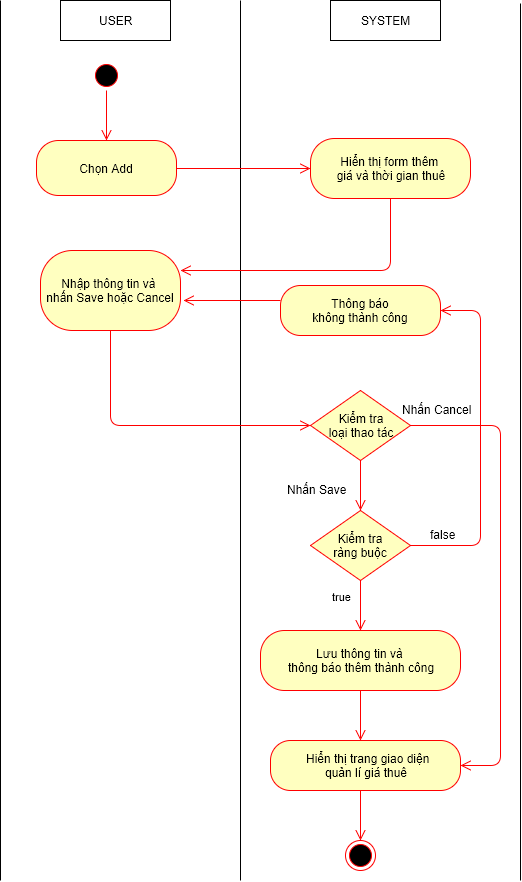

The diagram above was exported from draw.io. Its source (the exported page's mxGraphModel, read from the mxfile embedded in the PNG):
<mxGraphModel dx="1112" dy="546" grid="1" gridSize="10" guides="1" tooltips="1" connect="1" arrows="1" fold="1" page="1" pageScale="1" pageWidth="826" pageHeight="1169" background="#ffffff" math="0" shadow="0">
  <root>
    <mxCell id="0" />
    <mxCell id="1" parent="0" />
    <mxCell id="509f2e2d5f3fb2f4-6" value="USER" style="html=1;" parent="1" vertex="1">
      <mxGeometry x="100" y="40" width="110" height="40" as="geometry" />
    </mxCell>
    <mxCell id="509f2e2d5f3fb2f4-8" value="SYSTEM" style="html=1;" parent="1" vertex="1">
      <mxGeometry x="370" y="40" width="110" height="40" as="geometry" />
    </mxCell>
    <mxCell id="509f2e2d5f3fb2f4-12" value="" style="endArrow=none;html=1;" parent="1" edge="1">
      <mxGeometry relative="1" as="geometry">
        <mxPoint x="280" y="920" as="sourcePoint" />
        <mxPoint x="280" y="40" as="targetPoint" />
      </mxGeometry>
    </mxCell>
    <mxCell id="509f2e2d5f3fb2f4-15" value="" style="endArrow=none;html=1;" parent="1" edge="1">
      <mxGeometry x="560" y="43" as="geometry">
        <mxPoint x="560" y="920" as="sourcePoint" />
        <mxPoint x="560" y="43" as="targetPoint" />
      </mxGeometry>
    </mxCell>
    <mxCell id="509f2e2d5f3fb2f4-18" value="" style="ellipse;html=1;shape=startState;fillColor=#000000;strokeColor=#ff0000;" parent="1" vertex="1">
      <mxGeometry x="131" y="100" width="30" height="30" as="geometry" />
    </mxCell>
    <mxCell id="509f2e2d5f3fb2f4-20" value="Chọn Add" style="rounded=1;whiteSpace=wrap;html=1;arcSize=40;fillColor=#ffffc0;strokeColor=#ff0000;" parent="1" vertex="1">
      <mxGeometry x="76" y="180" width="140" height="55" as="geometry" />
    </mxCell>
    <mxCell id="509f2e2d5f3fb2f4-29" value="" style="html=1;align=left;verticalAlign=top;endArrow=open;endSize=8;strokeColor=#ff0000;entryX=0;entryY=0.5;exitX=1;exitY=0.5;" parent="1" source="509f2e2d5f3fb2f4-20" target="509f2e2d5f3fb2f4-35" edge="1">
      <mxGeometry x="154" y="338" as="geometry">
        <mxPoint x="340" y="423" as="targetPoint" />
        <mxPoint x="154" y="370" as="sourcePoint" />
        <mxPoint as="offset" />
      </mxGeometry>
    </mxCell>
    <mxCell id="509f2e2d5f3fb2f4-35" value="Hiển thị form&amp;nbsp;&lt;span&gt;thêm&amp;nbsp;&lt;/span&gt;&lt;div&gt;&lt;span&gt;giá và thời gian thuê&lt;/span&gt;&lt;/div&gt;" style="rounded=1;whiteSpace=wrap;html=1;arcSize=40;fillColor=#ffffc0;strokeColor=#ff0000;" parent="1" vertex="1">
      <mxGeometry x="350" y="178" width="160" height="60" as="geometry" />
    </mxCell>
    <mxCell id="509f2e2d5f3fb2f4-40" value="" style="ellipse;html=1;shape=endState;fillColor=#000000;strokeColor=#ff0000;" parent="1" vertex="1">
      <mxGeometry x="385" y="880" width="30" height="30" as="geometry" />
    </mxCell>
    <mxCell id="509f2e2d5f3fb2f4-41" value="" style="endArrow=none;html=1;" parent="1" edge="1">
      <mxGeometry x="40" y="40" as="geometry">
        <mxPoint x="40" y="920" as="sourcePoint" />
        <mxPoint x="40" y="40" as="targetPoint" />
      </mxGeometry>
    </mxCell>
    <mxCell id="1f18c2f25de16f76-16" value="" style="html=1;align=left;verticalAlign=top;endArrow=open;endSize=8;strokeColor=#ff0000;exitX=0.5;exitY=1;edgeStyle=orthogonalEdgeStyle;entryX=1;entryY=0.25;" parent="1" source="509f2e2d5f3fb2f4-35" target="1f18c2f25de16f76-23" edge="1">
      <mxGeometry x="523" y="333" as="geometry">
        <mxPoint x="250" y="260" as="targetPoint" />
        <mxPoint x="380" y="270" as="sourcePoint" />
        <mxPoint as="offset" />
        <Array as="points">
          <mxPoint x="430" y="310" />
        </Array>
      </mxGeometry>
    </mxCell>
    <mxCell id="1f18c2f25de16f76-17" value="" style="html=1;align=left;verticalAlign=top;endArrow=open;endSize=8;strokeColor=#ff0000;entryX=0.5;entryY=0;" parent="1" source="509f2e2d5f3fb2f4-18" target="509f2e2d5f3fb2f4-20" edge="1">
      <mxGeometry x="164" y="348" as="geometry">
        <mxPoint x="330" y="333" as="targetPoint" />
        <mxPoint x="146" y="120" as="sourcePoint" />
        <mxPoint as="offset" />
      </mxGeometry>
    </mxCell>
    <mxCell id="1f18c2f25de16f76-23" value="Nhập thông tin&lt;span&gt;&amp;nbsp;và&amp;nbsp;&lt;/span&gt;&lt;div&gt;&lt;span&gt;nhấn Save hoặc Cancel&lt;/span&gt;&lt;/div&gt;" style="rounded=1;whiteSpace=wrap;html=1;arcSize=40;fillColor=#ffffc0;strokeColor=#ff0000;" parent="1" vertex="1">
      <mxGeometry x="80" y="290" width="140" height="80" as="geometry" />
    </mxCell>
    <mxCell id="1f18c2f25de16f76-25" value="Kiểm tra&lt;div&gt;loại thao tác&lt;/div&gt;" style="rhombus;whiteSpace=wrap;html=1;fillColor=#ffffc0;strokeColor=#ff0000;" parent="1" vertex="1">
      <mxGeometry x="350" y="430" width="100" height="70" as="geometry" />
    </mxCell>
    <mxCell id="1f18c2f25de16f76-27" value="true" style="html=1;align=left;verticalAlign=top;endArrow=open;endSize=8;strokeColor=#ff0000;entryX=0.5;entryY=0;exitX=0.5;exitY=1;" parent="1" source="6" target="1f18c2f25de16f76-30" edge="1">
      <mxGeometry x="-0.8571" y="-30" relative="1" as="geometry">
        <mxPoint x="396" y="580" as="targetPoint" />
        <mxPoint x="320" y="760" as="sourcePoint" />
        <mxPoint as="offset" />
      </mxGeometry>
    </mxCell>
    <mxCell id="1f18c2f25de16f76-28" value="Thông báo&lt;div&gt;không thành công&lt;/div&gt;" style="rounded=1;whiteSpace=wrap;html=1;arcSize=40;fillColor=#ffffc0;strokeColor=#ff0000;" parent="1" vertex="1">
      <mxGeometry x="320" y="325" width="160" height="50" as="geometry" />
    </mxCell>
    <mxCell id="1f18c2f25de16f76-29" value="" style="html=1;verticalAlign=bottom;endArrow=open;endSize=8;strokeColor=#ff0000;" parent="1" edge="1">
      <mxGeometry x="160" y="360" as="geometry">
        <mxPoint x="223" y="340" as="targetPoint" />
        <mxPoint x="320" y="340" as="sourcePoint" />
      </mxGeometry>
    </mxCell>
    <mxCell id="1f18c2f25de16f76-30" value="Lưu thông tin và&amp;nbsp;&lt;div&gt;&lt;span&gt;thông báo&amp;nbsp;&lt;/span&gt;&lt;span&gt;thêm&amp;nbsp;&lt;/span&gt;&lt;span&gt;thành công&lt;/span&gt;&lt;/div&gt;" style="rounded=1;whiteSpace=wrap;html=1;arcSize=40;fillColor=#ffffc0;strokeColor=#ff0000;" parent="1" vertex="1">
      <mxGeometry x="300" y="670" width="200" height="60" as="geometry" />
    </mxCell>
    <mxCell id="1f18c2f25de16f76-35" value="" style="html=1;align=left;verticalAlign=top;endArrow=open;endSize=8;strokeColor=#ff0000;exitX=0.5;exitY=1;entryX=0;entryY=0.5;" parent="1" source="1f18c2f25de16f76-23" target="1f18c2f25de16f76-25" edge="1">
      <mxGeometry as="geometry">
        <mxPoint x="410" y="810" as="targetPoint" />
        <mxPoint x="220" y="515" as="sourcePoint" />
        <mxPoint x="20" y="13" as="offset" />
        <Array as="points">
          <mxPoint x="150" y="465" />
        </Array>
      </mxGeometry>
    </mxCell>
    <mxCell id="6" value="Kiểm tra&lt;div&gt;ràng buộc&lt;/div&gt;" style="rhombus;whiteSpace=wrap;html=1;fillColor=#ffffc0;strokeColor=#ff0000;" parent="1" vertex="1">
      <mxGeometry x="350" y="550" width="100" height="70" as="geometry" />
    </mxCell>
    <mxCell id="8" value="" style="html=1;align=left;verticalAlign=top;endArrow=open;endSize=8;strokeColor=#ff0000;exitX=0.5;exitY=1;entryX=0.5;entryY=0;" parent="1" source="1f18c2f25de16f76-25" target="6" edge="1">
      <mxGeometry x="10" y="10" as="geometry">
        <mxPoint x="360" y="525" as="targetPoint" />
        <mxPoint x="230" y="525" as="sourcePoint" />
        <mxPoint x="20" y="13" as="offset" />
      </mxGeometry>
    </mxCell>
    <mxCell id="9" value="Nhấn Save" style="text;html=1;resizable=0;points=[];autosize=1;align=left;verticalAlign=top;spacingTop=-4;" parent="1" vertex="1">
      <mxGeometry x="325" y="520" width="70" height="20" as="geometry" />
    </mxCell>
    <mxCell id="10" value="" style="html=1;align=left;verticalAlign=top;endArrow=open;endSize=8;strokeColor=#ff0000;exitX=1;exitY=0.5;edgeStyle=orthogonalEdgeStyle;entryX=1;entryY=0.5;" parent="1" source="6" target="1f18c2f25de16f76-28" edge="1">
      <mxGeometry x="10" y="10" as="geometry">
        <mxPoint x="510" y="350" as="targetPoint" />
        <mxPoint x="230" y="525" as="sourcePoint" />
        <mxPoint x="20" y="13" as="offset" />
        <Array as="points">
          <mxPoint x="520" y="585" />
          <mxPoint x="520" y="350" />
        </Array>
      </mxGeometry>
    </mxCell>
    <mxCell id="11" value="false" style="text;html=1;resizable=0;points=[];autosize=1;align=left;verticalAlign=top;spacingTop=-4;" parent="1" vertex="1">
      <mxGeometry x="468" y="565" width="40" height="20" as="geometry" />
    </mxCell>
    <mxCell id="12" value="" style="html=1;align=left;verticalAlign=top;endArrow=open;endSize=8;strokeColor=#ff0000;exitX=1;exitY=0.5;edgeStyle=orthogonalEdgeStyle;entryX=1;entryY=0.5;" parent="1" source="1f18c2f25de16f76-25" target="20" edge="1">
      <mxGeometry x="10" y="10" as="geometry">
        <mxPoint x="500" y="790" as="targetPoint" />
        <mxPoint x="230" y="525" as="sourcePoint" />
        <mxPoint x="20" y="13" as="offset" />
        <Array as="points">
          <mxPoint x="540" y="465" />
          <mxPoint x="540" y="805" />
        </Array>
      </mxGeometry>
    </mxCell>
    <mxCell id="14" value="Nhấn Cancel" style="text;html=1;resizable=0;points=[];autosize=1;align=left;verticalAlign=top;spacingTop=-4;" parent="1" vertex="1">
      <mxGeometry x="440" y="440" width="80" height="20" as="geometry" />
    </mxCell>
    <mxCell id="18" value="" style="html=1;align=left;verticalAlign=top;endArrow=open;endSize=8;strokeColor=#ff0000;exitX=0.5;exitY=1;" parent="1" source="1f18c2f25de16f76-30" edge="1">
      <mxGeometry x="-0.5" y="-30" relative="1" as="geometry">
        <mxPoint x="400" y="780" as="targetPoint" />
        <mxPoint x="410" y="690" as="sourcePoint" />
        <mxPoint as="offset" />
      </mxGeometry>
    </mxCell>
    <mxCell id="20" value="&lt;div&gt;&lt;span&gt;&amp;nbsp;Hiển thị trang giao diện&lt;/span&gt;&lt;/div&gt;&lt;div&gt;&lt;span&gt;quản lí&amp;nbsp;&lt;/span&gt;&lt;span&gt;giá thuê&lt;/span&gt;&lt;/div&gt;" style="rounded=1;whiteSpace=wrap;html=1;arcSize=40;fillColor=#ffffc0;strokeColor=#ff0000;" parent="1" vertex="1">
      <mxGeometry x="310" y="780" width="190" height="50" as="geometry" />
    </mxCell>
    <mxCell id="21" value="" style="html=1;align=left;verticalAlign=top;endArrow=open;endSize=8;strokeColor=#ff0000;exitX=0.474;exitY=1;entryX=0.5;entryY=0;exitPerimeter=0;" parent="1" source="20" target="509f2e2d5f3fb2f4-40" edge="1">
      <mxGeometry x="-0.5" y="-30" relative="1" as="geometry">
        <mxPoint x="399" y="880" as="targetPoint" />
        <mxPoint x="399" y="830" as="sourcePoint" />
        <mxPoint as="offset" />
      </mxGeometry>
    </mxCell>
  </root>
</mxGraphModel>